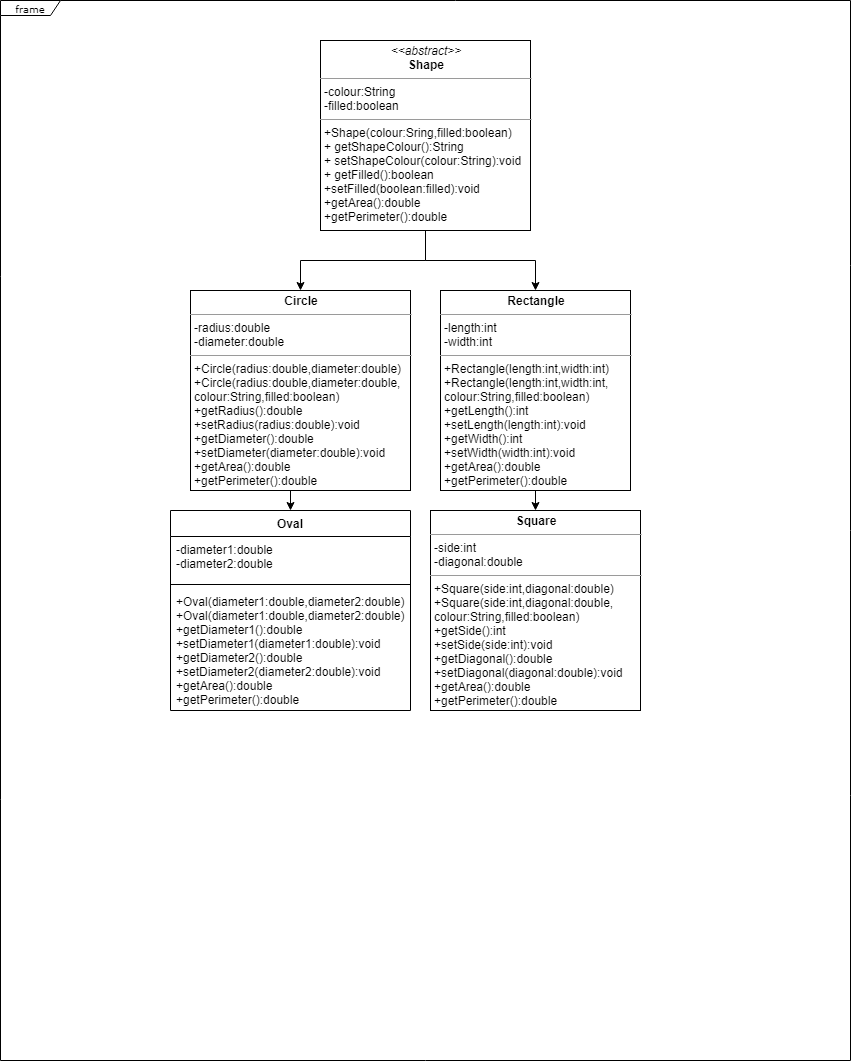

The diagram above was exported from draw.io. Its source (the exported page's mxGraphModel, read from the mxfile embedded in the PNG):
<mxGraphModel dx="1422" dy="745" grid="1" gridSize="10" guides="1" tooltips="1" connect="1" arrows="1" fold="1" page="1" pageScale="1" pageWidth="850" pageHeight="1100" background="#ffffff" math="0" shadow="0">
  <root>
    <mxCell id="0" />
    <mxCell id="1" parent="0" />
    <mxCell id="17acba5748e5396b-1" value="frame" style="shape=umlFrame;whiteSpace=wrap;html=1;rounded=0;shadow=0;comic=0;labelBackgroundColor=none;strokeWidth=1;fontFamily=Verdana;fontSize=10;align=center;width=60;height=15;" parent="1" vertex="1">
      <mxGeometry width="850" height="1060" as="geometry" />
    </mxCell>
    <mxCell id="3_Ja1EWpNR9VVIyL-Z1w-30" style="edgeStyle=orthogonalEdgeStyle;rounded=0;orthogonalLoop=1;jettySize=auto;html=1;exitX=0.5;exitY=1;exitDx=0;exitDy=0;entryX=0.5;entryY=0;entryDx=0;entryDy=0;" edge="1" parent="1" source="5d2195bd80daf111-15" target="3_Ja1EWpNR9VVIyL-Z1w-26">
      <mxGeometry relative="1" as="geometry" />
    </mxCell>
    <mxCell id="5d2195bd80daf111-15" value="&lt;p style=&quot;margin: 0px ; margin-top: 4px ; text-align: center&quot;&gt;&lt;b&gt;Circle&lt;/b&gt;&lt;/p&gt;&lt;hr size=&quot;1&quot;&gt;&lt;p style=&quot;margin: 0px ; margin-left: 4px&quot;&gt;-radius:double&lt;/p&gt;&lt;p style=&quot;margin: 0px ; margin-left: 4px&quot;&gt;-diameter:double&lt;/p&gt;&lt;hr size=&quot;1&quot;&gt;&lt;p style=&quot;margin: 0px ; margin-left: 4px&quot;&gt;+Circle(radius:double,diameter:double)&lt;/p&gt;&lt;p style=&quot;margin: 0px ; margin-left: 4px&quot;&gt;+Circle(radius:double,diameter:double,&lt;/p&gt;&lt;p style=&quot;margin: 0px ; margin-left: 4px&quot;&gt;colour:String,filled:boolean)&lt;/p&gt;&lt;p style=&quot;margin: 0px ; margin-left: 4px&quot;&gt;+getRadius():double&lt;/p&gt;&lt;p style=&quot;margin: 0px ; margin-left: 4px&quot;&gt;+setRadius(radius:double):void&lt;/p&gt;&lt;p style=&quot;margin: 0px ; margin-left: 4px&quot;&gt;+getDiameter():double&lt;/p&gt;&lt;p style=&quot;margin: 0px ; margin-left: 4px&quot;&gt;+setDiameter(diameter:double):void&lt;/p&gt;&lt;p style=&quot;margin: 0px ; margin-left: 4px&quot;&gt;+getArea():double&lt;/p&gt;&lt;p style=&quot;margin: 0px ; margin-left: 4px&quot;&gt;+getPerimeter():double&lt;/p&gt;" style="verticalAlign=top;align=left;overflow=fill;fontSize=12;fontFamily=Helvetica;html=1;rounded=0;shadow=0;comic=0;labelBackgroundColor=none;strokeWidth=1" parent="1" vertex="1">
      <mxGeometry x="190" y="290" width="220" height="200" as="geometry" />
    </mxCell>
    <mxCell id="3_Ja1EWpNR9VVIyL-Z1w-17" style="edgeStyle=orthogonalEdgeStyle;rounded=0;orthogonalLoop=1;jettySize=auto;html=1;entryX=0.5;entryY=0;entryDx=0;entryDy=0;" edge="1" parent="1" source="5d2195bd80daf111-18" target="5d2195bd80daf111-20">
      <mxGeometry relative="1" as="geometry" />
    </mxCell>
    <mxCell id="3_Ja1EWpNR9VVIyL-Z1w-19" style="edgeStyle=orthogonalEdgeStyle;rounded=0;orthogonalLoop=1;jettySize=auto;html=1;entryX=0.5;entryY=0;entryDx=0;entryDy=0;" edge="1" parent="1" source="5d2195bd80daf111-18" target="5d2195bd80daf111-15">
      <mxGeometry relative="1" as="geometry">
        <mxPoint x="425" y="260" as="targetPoint" />
      </mxGeometry>
    </mxCell>
    <mxCell id="5d2195bd80daf111-18" value="&lt;p style=&quot;margin: 0px ; margin-top: 4px ; text-align: center&quot;&gt;&lt;i&gt;&amp;lt;&amp;lt;abstract&amp;gt;&amp;gt;&lt;/i&gt;&lt;br&gt;&lt;b&gt;Shape&lt;/b&gt;&lt;/p&gt;&lt;hr size=&quot;1&quot;&gt;&lt;p style=&quot;margin: 0px ; margin-left: 4px&quot;&gt;-colour:String&lt;/p&gt;&lt;p style=&quot;margin: 0px ; margin-left: 4px&quot;&gt;-filled:boolean&lt;/p&gt;&lt;hr size=&quot;1&quot;&gt;&lt;p style=&quot;margin: 0px ; margin-left: 4px&quot;&gt;+Shape(colour:Sring,filled:boolean)&lt;/p&gt;&lt;p style=&quot;margin: 0px ; margin-left: 4px&quot;&gt;+ getShapeColour():String&lt;br&gt;+ setShapeColour(colour:String):void&lt;/p&gt;&lt;p style=&quot;margin: 0px ; margin-left: 4px&quot;&gt;+ getFilled():boolean&lt;/p&gt;&lt;p style=&quot;margin: 0px ; margin-left: 4px&quot;&gt;+setFilled(boolean:filled):void&lt;/p&gt;&lt;p style=&quot;margin: 0px ; margin-left: 4px&quot;&gt;+getArea():double&lt;/p&gt;&lt;p style=&quot;margin: 0px ; margin-left: 4px&quot;&gt;+getPerimeter():double&lt;/p&gt;&lt;p style=&quot;margin: 0px ; margin-left: 4px&quot;&gt;&lt;br&gt;&lt;/p&gt;" style="verticalAlign=top;align=left;overflow=fill;fontSize=12;fontFamily=Helvetica;html=1;rounded=0;shadow=0;comic=0;labelBackgroundColor=none;strokeWidth=1" parent="1" vertex="1">
      <mxGeometry x="320" y="40" width="210" height="190" as="geometry" />
    </mxCell>
    <mxCell id="5d2195bd80daf111-19" value="&lt;p style=&quot;margin: 0px ; margin-top: 4px ; text-align: center&quot;&gt;&lt;b&gt;Square&lt;/b&gt;&lt;/p&gt;&lt;hr size=&quot;1&quot;&gt;&lt;p style=&quot;margin: 0px ; margin-left: 4px&quot;&gt;-side:int&lt;/p&gt;&lt;p style=&quot;margin: 0px ; margin-left: 4px&quot;&gt;-diagonal:double&lt;/p&gt;&lt;hr size=&quot;1&quot;&gt;&lt;p style=&quot;margin: 0px ; margin-left: 4px&quot;&gt;+Square(side:int,diagonal:double)&lt;/p&gt;&lt;p style=&quot;margin: 0px ; margin-left: 4px&quot;&gt;+Square(side:int,diagonal:double,&lt;/p&gt;&lt;p style=&quot;margin: 0px ; margin-left: 4px&quot;&gt;colour:String,filled:boolean)&lt;/p&gt;&lt;p style=&quot;margin: 0px ; margin-left: 4px&quot;&gt;+getSide():int&lt;/p&gt;&lt;p style=&quot;margin: 0px ; margin-left: 4px&quot;&gt;+setSide(side:int):void&lt;/p&gt;&lt;p style=&quot;margin: 0px ; margin-left: 4px&quot;&gt;+getDiagonal():double&lt;/p&gt;&lt;p style=&quot;margin: 0px ; margin-left: 4px&quot;&gt;+setDiagonal(diagonal:double):void&lt;br&gt;+getArea():double&lt;/p&gt;&lt;p style=&quot;margin: 0px ; margin-left: 4px&quot;&gt;+getPerimeter():double&lt;/p&gt;" style="verticalAlign=top;align=left;overflow=fill;fontSize=12;fontFamily=Helvetica;html=1;rounded=0;shadow=0;comic=0;labelBackgroundColor=none;strokeWidth=1" parent="1" vertex="1">
      <mxGeometry x="430" y="510" width="210" height="200" as="geometry" />
    </mxCell>
    <mxCell id="3_Ja1EWpNR9VVIyL-Z1w-21" style="edgeStyle=orthogonalEdgeStyle;rounded=0;orthogonalLoop=1;jettySize=auto;html=1;exitX=0.5;exitY=1;exitDx=0;exitDy=0;entryX=0.5;entryY=0;entryDx=0;entryDy=0;" edge="1" parent="1" source="5d2195bd80daf111-20" target="5d2195bd80daf111-19">
      <mxGeometry relative="1" as="geometry" />
    </mxCell>
    <mxCell id="5d2195bd80daf111-20" value="&lt;p style=&quot;margin: 0px ; margin-top: 4px ; text-align: center&quot;&gt;&lt;b&gt;Rectangle&lt;/b&gt;&lt;/p&gt;&lt;hr size=&quot;1&quot;&gt;&lt;p style=&quot;margin: 0px ; margin-left: 4px&quot;&gt;-length:int&lt;/p&gt;&lt;p style=&quot;margin: 0px ; margin-left: 4px&quot;&gt;-width:int&lt;/p&gt;&lt;hr size=&quot;1&quot;&gt;&lt;p style=&quot;margin: 0px ; margin-left: 4px&quot;&gt;+Rectangle(length:int,width:int)&lt;/p&gt;&lt;p style=&quot;margin: 0px ; margin-left: 4px&quot;&gt;+Rectangle(length:int,width:int,&lt;/p&gt;&lt;p style=&quot;margin: 0px ; margin-left: 4px&quot;&gt;colour:String,filled:boolean)&lt;/p&gt;&lt;p style=&quot;margin: 0px ; margin-left: 4px&quot;&gt;+getLength():int&lt;/p&gt;&lt;p style=&quot;margin: 0px ; margin-left: 4px&quot;&gt;+setLength(length:int):void&lt;/p&gt;&lt;p style=&quot;margin: 0px ; margin-left: 4px&quot;&gt;+getWidth():int&lt;/p&gt;&lt;p style=&quot;margin: 0px ; margin-left: 4px&quot;&gt;+setWidth(width:int):void&lt;/p&gt;&lt;p style=&quot;margin: 0px ; margin-left: 4px&quot;&gt;+getArea():double&lt;/p&gt;&lt;p style=&quot;margin: 0px ; margin-left: 4px&quot;&gt;+getPerimeter():double&lt;/p&gt;" style="verticalAlign=top;align=left;overflow=fill;fontSize=12;fontFamily=Helvetica;html=1;rounded=0;shadow=0;comic=0;labelBackgroundColor=none;strokeWidth=1" parent="1" vertex="1">
      <mxGeometry x="440" y="290" width="190" height="200" as="geometry" />
    </mxCell>
    <mxCell id="3_Ja1EWpNR9VVIyL-Z1w-26" value="Oval" style="swimlane;fontStyle=1;align=center;verticalAlign=top;childLayout=stackLayout;horizontal=1;startSize=26;horizontalStack=0;resizeParent=1;resizeParentMax=0;resizeLast=0;collapsible=1;marginBottom=0;" vertex="1" parent="1">
      <mxGeometry x="170" y="510" width="240" height="200" as="geometry" />
    </mxCell>
    <mxCell id="3_Ja1EWpNR9VVIyL-Z1w-27" value="-diameter1:double&#10;-diameter2:double" style="text;strokeColor=none;fillColor=none;align=left;verticalAlign=top;spacingLeft=4;spacingRight=4;overflow=hidden;rotatable=0;points=[[0,0.5],[1,0.5]];portConstraint=eastwest;" vertex="1" parent="3_Ja1EWpNR9VVIyL-Z1w-26">
      <mxGeometry y="26" width="240" height="44" as="geometry" />
    </mxCell>
    <mxCell id="3_Ja1EWpNR9VVIyL-Z1w-28" value="" style="line;strokeWidth=1;fillColor=none;align=left;verticalAlign=middle;spacingTop=-1;spacingLeft=3;spacingRight=3;rotatable=0;labelPosition=right;points=[];portConstraint=eastwest;" vertex="1" parent="3_Ja1EWpNR9VVIyL-Z1w-26">
      <mxGeometry y="70" width="240" height="8" as="geometry" />
    </mxCell>
    <mxCell id="3_Ja1EWpNR9VVIyL-Z1w-29" value="+Oval(diameter1:double,diameter2:double)&#10;+Oval(diameter1:double,diameter2:double)&#10;+getDiameter1():double&#10;+setDiameter1(diameter1:double):void&#10;+getDiameter2():double&#10;+setDiameter2(diameter2:double):void&#10;+getArea():double&#10;+getPerimeter():double&#10;" style="text;strokeColor=none;fillColor=none;align=left;verticalAlign=top;spacingLeft=4;spacingRight=4;overflow=hidden;rotatable=0;points=[[0,0.5],[1,0.5]];portConstraint=eastwest;" vertex="1" parent="3_Ja1EWpNR9VVIyL-Z1w-26">
      <mxGeometry y="78" width="240" height="122" as="geometry" />
    </mxCell>
  </root>
</mxGraphModel>